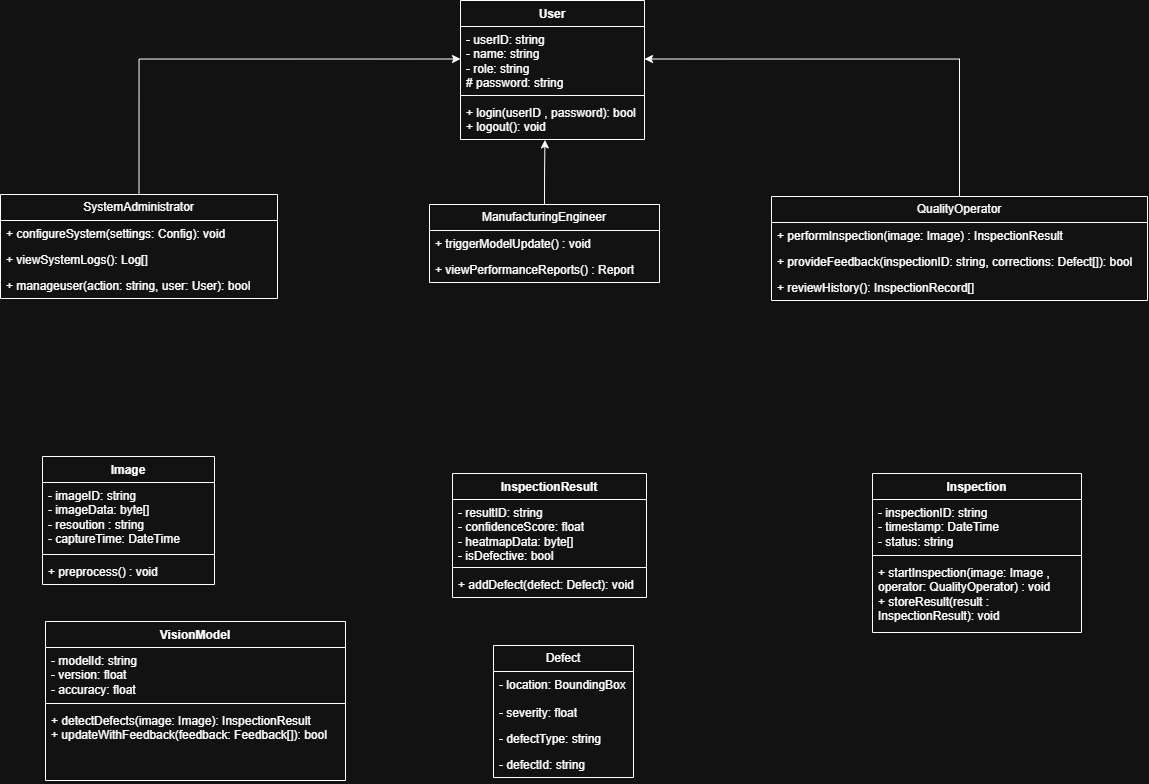

The diagram above was exported from draw.io. Its source (the exported page's mxGraphModel, read from the mxfile embedded in the PNG):
<mxGraphModel dx="1226" dy="620" grid="0" gridSize="10" guides="1" tooltips="1" connect="1" arrows="1" fold="1" page="1" pageScale="1" pageWidth="827" pageHeight="1169" math="0" shadow="0">
  <root>
    <mxCell id="0" />
    <mxCell id="1" parent="0" />
    <mxCell id="1A4a5eJqCfaTBgQY5P1Y-5" parent="1" style="swimlane;fontStyle=1;align=center;verticalAlign=top;childLayout=stackLayout;horizontal=1;startSize=26;horizontalStack=0;resizeParent=1;resizeParentMax=0;resizeLast=0;collapsible=1;marginBottom=0;whiteSpace=wrap;html=1;" value="User" vertex="1">
      <mxGeometry height="139" width="184" x="473" y="5" as="geometry" />
    </mxCell>
    <mxCell id="1A4a5eJqCfaTBgQY5P1Y-6" parent="1A4a5eJqCfaTBgQY5P1Y-5" style="text;strokeColor=none;fillColor=none;align=left;verticalAlign=top;spacingLeft=4;spacingRight=4;overflow=hidden;rotatable=0;points=[[0,0.5],[1,0.5]];portConstraint=eastwest;whiteSpace=wrap;html=1;" value="- userID: string&lt;div&gt;- name: string&lt;/div&gt;&lt;div&gt;- role: string&lt;/div&gt;&lt;div&gt;# password: string&lt;/div&gt;&lt;div&gt;&lt;br&gt;&lt;/div&gt;" vertex="1">
      <mxGeometry height="65" width="184" y="26" as="geometry" />
    </mxCell>
    <mxCell id="1A4a5eJqCfaTBgQY5P1Y-7" parent="1A4a5eJqCfaTBgQY5P1Y-5" style="line;strokeWidth=1;fillColor=none;align=left;verticalAlign=middle;spacingTop=-1;spacingLeft=3;spacingRight=3;rotatable=0;labelPosition=right;points=[];portConstraint=eastwest;strokeColor=inherit;" value="" vertex="1">
      <mxGeometry height="8" width="184" y="91" as="geometry" />
    </mxCell>
    <mxCell id="1A4a5eJqCfaTBgQY5P1Y-8" parent="1A4a5eJqCfaTBgQY5P1Y-5" style="text;strokeColor=none;fillColor=none;align=left;verticalAlign=top;spacingLeft=4;spacingRight=4;overflow=hidden;rotatable=0;points=[[0,0.5],[1,0.5]];portConstraint=eastwest;whiteSpace=wrap;html=1;" value="+ login(userID , password): bool&lt;div&gt;+ logout(): void&lt;/div&gt;" vertex="1">
      <mxGeometry height="40" width="184" y="99" as="geometry" />
    </mxCell>
    <mxCell id="09yHLe-EJ1igrbopvgxg-1" parent="1" style="swimlane;fontStyle=1;align=center;verticalAlign=top;childLayout=stackLayout;horizontal=1;startSize=26;horizontalStack=0;resizeParent=1;resizeParentMax=0;resizeLast=0;collapsible=1;marginBottom=0;whiteSpace=wrap;html=1;" value="Inspection" vertex="1">
      <mxGeometry height="159" width="209" x="885" y="478" as="geometry" />
    </mxCell>
    <mxCell id="09yHLe-EJ1igrbopvgxg-2" parent="09yHLe-EJ1igrbopvgxg-1" style="text;strokeColor=none;fillColor=none;align=left;verticalAlign=top;spacingLeft=4;spacingRight=4;overflow=hidden;rotatable=0;points=[[0,0.5],[1,0.5]];portConstraint=eastwest;whiteSpace=wrap;html=1;" value="- inspectionID: string&lt;div&gt;- timestamp: DateTime&lt;/div&gt;&lt;div&gt;- status: string&lt;/div&gt;" vertex="1">
      <mxGeometry height="52" width="209" y="26" as="geometry" />
    </mxCell>
    <mxCell id="09yHLe-EJ1igrbopvgxg-3" parent="09yHLe-EJ1igrbopvgxg-1" style="line;strokeWidth=1;fillColor=none;align=left;verticalAlign=middle;spacingTop=-1;spacingLeft=3;spacingRight=3;rotatable=0;labelPosition=right;points=[];portConstraint=eastwest;strokeColor=inherit;" value="" vertex="1">
      <mxGeometry height="8" width="209" y="78" as="geometry" />
    </mxCell>
    <mxCell id="09yHLe-EJ1igrbopvgxg-4" parent="09yHLe-EJ1igrbopvgxg-1" style="text;strokeColor=none;fillColor=none;align=left;verticalAlign=top;spacingLeft=4;spacingRight=4;overflow=hidden;rotatable=0;points=[[0,0.5],[1,0.5]];portConstraint=eastwest;whiteSpace=wrap;html=1;" value="+ startInspection(image: Image , operator: QualityOperator) : void&lt;div&gt;+ storeResult(result : InspectionResult): void&lt;/div&gt;" vertex="1">
      <mxGeometry height="73" width="209" y="86" as="geometry" />
    </mxCell>
    <mxCell id="09yHLe-EJ1igrbopvgxg-19" edge="1" parent="1" source="-bRj2kDjI3Va3_mFKH7a-13" style="edgeStyle=orthogonalEdgeStyle;rounded=0;orthogonalLoop=1;jettySize=auto;html=1;exitX=0.5;exitY=0;exitDx=0;exitDy=0;entryX=1;entryY=0.5;entryDx=0;entryDy=0;" target="1A4a5eJqCfaTBgQY5P1Y-6">
      <mxGeometry relative="1" as="geometry" />
    </mxCell>
    <mxCell id="-bRj2kDjI3Va3_mFKH7a-13" parent="1" style="swimlane;fontStyle=0;childLayout=stackLayout;horizontal=1;startSize=26;fillColor=none;horizontalStack=0;resizeParent=1;resizeParentMax=0;resizeLast=0;collapsible=1;marginBottom=0;whiteSpace=wrap;html=1;" value="QualityOperator" vertex="1">
      <mxGeometry height="104" width="376" x="784" y="201" as="geometry" />
    </mxCell>
    <mxCell id="-bRj2kDjI3Va3_mFKH7a-14" parent="-bRj2kDjI3Va3_mFKH7a-13" style="text;strokeColor=none;fillColor=none;align=left;verticalAlign=top;spacingLeft=4;spacingRight=4;overflow=hidden;rotatable=0;points=[[0,0.5],[1,0.5]];portConstraint=eastwest;whiteSpace=wrap;html=1;" value="+ performInspection(image: Image) : InspectionResult" vertex="1">
      <mxGeometry height="26" width="376" y="26" as="geometry" />
    </mxCell>
    <mxCell id="-bRj2kDjI3Va3_mFKH7a-15" parent="-bRj2kDjI3Va3_mFKH7a-13" style="text;strokeColor=none;fillColor=none;align=left;verticalAlign=top;spacingLeft=4;spacingRight=4;overflow=hidden;rotatable=0;points=[[0,0.5],[1,0.5]];portConstraint=eastwest;whiteSpace=wrap;html=1;" value="+ provideFeedback(inspectionID: string, corrections: Defect[]): bool" vertex="1">
      <mxGeometry height="26" width="376" y="52" as="geometry" />
    </mxCell>
    <mxCell id="-bRj2kDjI3Va3_mFKH7a-16" parent="-bRj2kDjI3Va3_mFKH7a-13" style="text;strokeColor=none;fillColor=none;align=left;verticalAlign=top;spacingLeft=4;spacingRight=4;overflow=hidden;rotatable=0;points=[[0,0.5],[1,0.5]];portConstraint=eastwest;whiteSpace=wrap;html=1;" value="+ reviewHistory(): InspectionRecord[]" vertex="1">
      <mxGeometry height="26" width="376" y="78" as="geometry" />
    </mxCell>
    <mxCell id="-bRj2kDjI3Va3_mFKH7a-17" parent="1" style="swimlane;fontStyle=0;childLayout=stackLayout;horizontal=1;startSize=26;fillColor=none;horizontalStack=0;resizeParent=1;resizeParentMax=0;resizeLast=0;collapsible=1;marginBottom=0;whiteSpace=wrap;html=1;" value="ManufacturingEngineer" vertex="1">
      <mxGeometry height="78" width="230" x="442" y="209" as="geometry" />
    </mxCell>
    <mxCell id="-bRj2kDjI3Va3_mFKH7a-18" parent="-bRj2kDjI3Va3_mFKH7a-17" style="text;strokeColor=none;fillColor=none;align=left;verticalAlign=top;spacingLeft=4;spacingRight=4;overflow=hidden;rotatable=0;points=[[0,0.5],[1,0.5]];portConstraint=eastwest;whiteSpace=wrap;html=1;" value="+ triggerModelUpdate() : void" vertex="1">
      <mxGeometry height="26" width="230" y="26" as="geometry" />
    </mxCell>
    <mxCell id="-bRj2kDjI3Va3_mFKH7a-19" parent="-bRj2kDjI3Va3_mFKH7a-17" style="text;strokeColor=none;fillColor=none;align=left;verticalAlign=top;spacingLeft=4;spacingRight=4;overflow=hidden;rotatable=0;points=[[0,0.5],[1,0.5]];portConstraint=eastwest;whiteSpace=wrap;html=1;" value="+ viewPerformanceReports() : Report" vertex="1">
      <mxGeometry height="26" width="230" y="52" as="geometry" />
    </mxCell>
    <mxCell id="09yHLe-EJ1igrbopvgxg-5" parent="1" style="swimlane;fontStyle=1;align=center;verticalAlign=top;childLayout=stackLayout;horizontal=1;startSize=26;horizontalStack=0;resizeParent=1;resizeParentMax=0;resizeLast=0;collapsible=1;marginBottom=0;whiteSpace=wrap;html=1;" value="Image" vertex="1">
      <mxGeometry height="128" width="172" x="55" y="461" as="geometry" />
    </mxCell>
    <mxCell id="09yHLe-EJ1igrbopvgxg-6" parent="09yHLe-EJ1igrbopvgxg-5" style="text;strokeColor=none;fillColor=none;align=left;verticalAlign=top;spacingLeft=4;spacingRight=4;overflow=hidden;rotatable=0;points=[[0,0.5],[1,0.5]];portConstraint=eastwest;whiteSpace=wrap;html=1;" value="- imageID: string&lt;div&gt;- imageData: byte[]&lt;/div&gt;&lt;div&gt;- resoution : string&lt;/div&gt;&lt;div&gt;- captureTime: DateTime&lt;/div&gt;" vertex="1">
      <mxGeometry height="68" width="172" y="26" as="geometry" />
    </mxCell>
    <mxCell id="09yHLe-EJ1igrbopvgxg-7" parent="09yHLe-EJ1igrbopvgxg-5" style="line;strokeWidth=1;fillColor=none;align=left;verticalAlign=middle;spacingTop=-1;spacingLeft=3;spacingRight=3;rotatable=0;labelPosition=right;points=[];portConstraint=eastwest;strokeColor=inherit;" value="" vertex="1">
      <mxGeometry height="8" width="172" y="94" as="geometry" />
    </mxCell>
    <mxCell id="09yHLe-EJ1igrbopvgxg-8" parent="09yHLe-EJ1igrbopvgxg-5" style="text;strokeColor=none;fillColor=none;align=left;verticalAlign=top;spacingLeft=4;spacingRight=4;overflow=hidden;rotatable=0;points=[[0,0.5],[1,0.5]];portConstraint=eastwest;whiteSpace=wrap;html=1;" value="+ preprocess() : void" vertex="1">
      <mxGeometry height="26" width="172" y="102" as="geometry" />
    </mxCell>
    <mxCell id="09yHLe-EJ1igrbopvgxg-18" edge="1" parent="1" source="-bRj2kDjI3Va3_mFKH7a-21" style="edgeStyle=orthogonalEdgeStyle;rounded=0;orthogonalLoop=1;jettySize=auto;html=1;exitX=0.5;exitY=0;exitDx=0;exitDy=0;entryX=0;entryY=0.5;entryDx=0;entryDy=0;" target="1A4a5eJqCfaTBgQY5P1Y-6">
      <mxGeometry relative="1" as="geometry" />
    </mxCell>
    <mxCell id="-bRj2kDjI3Va3_mFKH7a-21" parent="1" style="swimlane;fontStyle=0;childLayout=stackLayout;horizontal=1;startSize=26;fillColor=none;horizontalStack=0;resizeParent=1;resizeParentMax=0;resizeLast=0;collapsible=1;marginBottom=0;whiteSpace=wrap;html=1;" value="SystemAdministrator" vertex="1">
      <mxGeometry height="104" width="277" x="13" y="199" as="geometry" />
    </mxCell>
    <mxCell id="-bRj2kDjI3Va3_mFKH7a-22" parent="-bRj2kDjI3Va3_mFKH7a-21" style="text;strokeColor=none;fillColor=none;align=left;verticalAlign=top;spacingLeft=4;spacingRight=4;overflow=hidden;rotatable=0;points=[[0,0.5],[1,0.5]];portConstraint=eastwest;whiteSpace=wrap;html=1;" value="+ configureSystem(settings: Config): void&lt;span style=&quot;white-space: pre;&quot;&gt;&#09;&lt;/span&gt;" vertex="1">
      <mxGeometry height="26" width="277" y="26" as="geometry" />
    </mxCell>
    <mxCell id="-bRj2kDjI3Va3_mFKH7a-23" parent="-bRj2kDjI3Va3_mFKH7a-21" style="text;strokeColor=none;fillColor=none;align=left;verticalAlign=top;spacingLeft=4;spacingRight=4;overflow=hidden;rotatable=0;points=[[0,0.5],[1,0.5]];portConstraint=eastwest;whiteSpace=wrap;html=1;" value="+ viewSystemLogs(): Log[]" vertex="1">
      <mxGeometry height="26" width="277" y="52" as="geometry" />
    </mxCell>
    <mxCell id="-bRj2kDjI3Va3_mFKH7a-24" parent="-bRj2kDjI3Va3_mFKH7a-21" style="text;strokeColor=none;fillColor=none;align=left;verticalAlign=top;spacingLeft=4;spacingRight=4;overflow=hidden;rotatable=0;points=[[0,0.5],[1,0.5]];portConstraint=eastwest;whiteSpace=wrap;html=1;" value="+ manageuser(action: string, user: User): bool" vertex="1">
      <mxGeometry height="26" width="277" y="78" as="geometry" />
    </mxCell>
    <mxCell id="-bRj2kDjI3Va3_mFKH7a-25" parent="1" style="swimlane;fontStyle=1;align=center;verticalAlign=top;childLayout=stackLayout;horizontal=1;startSize=26;horizontalStack=0;resizeParent=1;resizeParentMax=0;resizeLast=0;collapsible=1;marginBottom=0;whiteSpace=wrap;html=1;" value="VisionModel" vertex="1">
      <mxGeometry height="159" width="300" x="58" y="626" as="geometry" />
    </mxCell>
    <mxCell id="-bRj2kDjI3Va3_mFKH7a-26" parent="-bRj2kDjI3Va3_mFKH7a-25" style="text;strokeColor=none;fillColor=none;align=left;verticalAlign=top;spacingLeft=4;spacingRight=4;overflow=hidden;rotatable=0;points=[[0,0.5],[1,0.5]];portConstraint=eastwest;whiteSpace=wrap;html=1;" value="- modelId: string&lt;div&gt;- version: float&lt;/div&gt;&lt;div&gt;- accuracy: float&lt;/div&gt;" vertex="1">
      <mxGeometry height="52" width="300" y="26" as="geometry" />
    </mxCell>
    <mxCell id="-bRj2kDjI3Va3_mFKH7a-27" parent="-bRj2kDjI3Va3_mFKH7a-25" style="line;strokeWidth=1;fillColor=none;align=left;verticalAlign=middle;spacingTop=-1;spacingLeft=3;spacingRight=3;rotatable=0;labelPosition=right;points=[];portConstraint=eastwest;strokeColor=inherit;" value="" vertex="1">
      <mxGeometry height="8" width="300" y="78" as="geometry" />
    </mxCell>
    <mxCell id="-bRj2kDjI3Va3_mFKH7a-28" parent="-bRj2kDjI3Va3_mFKH7a-25" style="text;strokeColor=none;fillColor=none;align=left;verticalAlign=top;spacingLeft=4;spacingRight=4;overflow=hidden;rotatable=0;points=[[0,0.5],[1,0.5]];portConstraint=eastwest;whiteSpace=wrap;html=1;" value="+ detectDefects(image: Image): InspectionResult&lt;div&gt;+ updateWithFeedback(feedback: Feedback[]): bool&lt;/div&gt;" vertex="1">
      <mxGeometry height="73" width="300" y="86" as="geometry" />
    </mxCell>
    <mxCell id="09yHLe-EJ1igrbopvgxg-9" parent="1" style="swimlane;fontStyle=1;align=center;verticalAlign=top;childLayout=stackLayout;horizontal=1;startSize=26;horizontalStack=0;resizeParent=1;resizeParentMax=0;resizeLast=0;collapsible=1;marginBottom=0;whiteSpace=wrap;html=1;" value="InspectionResult" vertex="1">
      <mxGeometry height="124" width="194" x="465" y="478" as="geometry" />
    </mxCell>
    <mxCell id="09yHLe-EJ1igrbopvgxg-10" parent="09yHLe-EJ1igrbopvgxg-9" style="text;strokeColor=none;fillColor=none;align=left;verticalAlign=top;spacingLeft=4;spacingRight=4;overflow=hidden;rotatable=0;points=[[0,0.5],[1,0.5]];portConstraint=eastwest;whiteSpace=wrap;html=1;" value="- resultID: string&lt;div&gt;- confidenceScore: float&lt;/div&gt;&lt;div&gt;- heatmapData: byte[]&lt;/div&gt;&lt;div&gt;- isDefective: bool&lt;/div&gt;" vertex="1">
      <mxGeometry height="64" width="194" y="26" as="geometry" />
    </mxCell>
    <mxCell id="09yHLe-EJ1igrbopvgxg-11" parent="09yHLe-EJ1igrbopvgxg-9" style="line;strokeWidth=1;fillColor=none;align=left;verticalAlign=middle;spacingTop=-1;spacingLeft=3;spacingRight=3;rotatable=0;labelPosition=right;points=[];portConstraint=eastwest;strokeColor=inherit;" value="" vertex="1">
      <mxGeometry height="8" width="194" y="90" as="geometry" />
    </mxCell>
    <mxCell id="09yHLe-EJ1igrbopvgxg-12" parent="09yHLe-EJ1igrbopvgxg-9" style="text;strokeColor=none;fillColor=none;align=left;verticalAlign=top;spacingLeft=4;spacingRight=4;overflow=hidden;rotatable=0;points=[[0,0.5],[1,0.5]];portConstraint=eastwest;whiteSpace=wrap;html=1;" value="+ addDefect(defect: Defect): void" vertex="1">
      <mxGeometry height="26" width="194" y="98" as="geometry" />
    </mxCell>
    <mxCell id="09yHLe-EJ1igrbopvgxg-13" parent="1" style="swimlane;fontStyle=0;childLayout=stackLayout;horizontal=1;startSize=26;fillColor=none;horizontalStack=0;resizeParent=1;resizeParentMax=0;resizeLast=0;collapsible=1;marginBottom=0;whiteSpace=wrap;html=1;" value="Defect" vertex="1">
      <mxGeometry height="132" width="140" x="506" y="650" as="geometry" />
    </mxCell>
    <mxCell id="09yHLe-EJ1igrbopvgxg-16" parent="09yHLe-EJ1igrbopvgxg-13" style="text;strokeColor=none;fillColor=none;align=left;verticalAlign=top;spacingLeft=4;spacingRight=4;overflow=hidden;rotatable=0;points=[[0,0.5],[1,0.5]];portConstraint=eastwest;whiteSpace=wrap;html=1;" value="&lt;div&gt;- location: BoundingBox&lt;span style=&quot;color: rgba(0, 0, 0, 0); font-family: monospace; font-size: 0px; text-wrap-mode: nowrap; background-color: transparent;&quot;&gt;%3CmxGraphModel%3E%3Croot%3E%3CmxCell%20id%3D%220%22%2F%3E%3CmxCell%20id%3D%221%22%20parent%3D%220%22%2F%3E%3CmxCell%20id%3D%222%22%20parent%3D%221%22%20style%3D%22swimlane%3BfontStyle%3D1%3Balign%3Dcenter%3BverticalAlign%3Dtop%3BchildLayout%3DstackLayout%3Bhorizontal%3D1%3BstartSize%3D26%3BhorizontalStack%3D0%3BresizeParent%3D1%3BresizeParentMax%3D0%3BresizeLast%3D0%3Bcollapsible%3D1%3BmarginBottom%3D0%3BwhiteSpace%3Dwrap%3Bhtml%3D1%3B%22%20value%3D%22VisionModel%22%20vertex%3D%221%22%3E%3CmxGeometry%20height%3D%22159%22%20width%3D%22300%22%20x%3D%2258%22%20y%3D%22626%22%20as%3D%22geometry%22%2F%3E%3C%2FmxCell%3E%3CmxCell%20id%3D%223%22%20parent%3D%222%22%20style%3D%22text%3BstrokeColor%3Dnone%3BfillColor%3Dnone%3Balign%3Dleft%3BverticalAlign%3Dtop%3BspacingLeft%3D4%3BspacingRight%3D4%3Boverflow%3Dhidden%3Brotatable%3D0%3Bpoints%3D%5B%5B0%2C0.5%5D%2C%5B1%2C0.5%5D%5D%3BportConstraint%3Deastwest%3BwhiteSpace%3Dwrap%3Bhtml%3D1%3B%22%20value%3D%22-%20modelId%3A%20string%26lt%3Bdiv%26gt%3B-%20version%3A%20float%26lt%3B%2Fdiv%26gt%3B%26lt%3Bdiv%26gt%3B-%20accuracy%3A%20float%26lt%3B%2Fdiv%26gt%3B%22%20vertex%3D%221%22%3E%3CmxGeometry%20height%3D%2252%22%20width%3D%22300%22%20y%3D%2226%22%20as%3D%22geometry%22%2F%3E%3C%2FmxCell%3E%3CmxCell%20id%3D%224%22%20parent%3D%222%22%20style%3D%22line%3BstrokeWidth%3D1%3BfillColor%3Dnone%3Balign%3Dleft%3BverticalAlign%3Dmiddle%3BspacingTop%3D-1%3BspacingLeft%3D3%3BspacingRight%3D3%3Brotatable%3D0%3BlabelPosition%3Dright%3Bpoints%3D%5B%5D%3BportConstraint%3Deastwest%3BstrokeColor%3Dinherit%3B%22%20value%3D%22%22%20vertex%3D%221%22%3E%3CmxGeometry%20height%3D%228%22%20width%3D%22300%22%20y%3D%2278%22%20as%3D%22geometry%22%2F%3E%3C%2FmxCell%3E%3CmxCell%20id%3D%225%22%20parent%3D%222%22%20style%3D%22text%3BstrokeColor%3Dnone%3BfillColor%3Dnone%3Balign%3Dleft%3BverticalAlign%3Dtop%3BspacingLeft%3D4%3BspacingRight%3D4%3Boverflow%3Dhidden%3Brotatable%3D0%3Bpoints%3D%5B%5B0%2C0.5%5D%2C%5B1%2C0.5%5D%5D%3BportConstraint%3Deastwest%3BwhiteSpace%3Dwrap%3Bhtml%3D1%3B%22%20value%3D%22%2B%20detectDefects(image%3A%20Image)%3A%20InspectionResult%26lt%3Bdiv%26gt%3B%2B%20updateWithFeedback(feedback%3A%20Feedback%5B%5D)%3A%20bool%26lt%3B%2Fdiv%26gt%3B%22%20vertex%3D%221%22%3E%3CmxGeometry%20height%3D%2273%22%20width%3D%22300%22%20y%3D%2286%22%20as%3D%22geometry%22%2F%3E%3C%2FmxCell%3E%3C%2Froot%3E%3C%2FmxGraphModel%3E&lt;/span&gt;&lt;/div&gt;" vertex="1">
      <mxGeometry height="28" width="140" y="26" as="geometry" />
    </mxCell>
    <mxCell id="-bRj2kDjI3Va3_mFKH7a-43" parent="09yHLe-EJ1igrbopvgxg-13" style="text;strokeColor=none;fillColor=none;align=left;verticalAlign=top;spacingLeft=4;spacingRight=4;overflow=hidden;rotatable=0;points=[[0,0.5],[1,0.5]];portConstraint=eastwest;whiteSpace=wrap;html=1;" value="&lt;div&gt;- severity: float&lt;/div&gt;" vertex="1">
      <mxGeometry height="26" width="140" y="54" as="geometry" />
    </mxCell>
    <mxCell id="09yHLe-EJ1igrbopvgxg-15" parent="09yHLe-EJ1igrbopvgxg-13" style="text;strokeColor=none;fillColor=none;align=left;verticalAlign=top;spacingLeft=4;spacingRight=4;overflow=hidden;rotatable=0;points=[[0,0.5],[1,0.5]];portConstraint=eastwest;whiteSpace=wrap;html=1;" value="- defectType: string&lt;div&gt;&lt;br&gt;&lt;/div&gt;" vertex="1">
      <mxGeometry height="26" width="140" y="80" as="geometry" />
    </mxCell>
    <mxCell id="09yHLe-EJ1igrbopvgxg-14" parent="09yHLe-EJ1igrbopvgxg-13" style="text;strokeColor=none;fillColor=none;align=left;verticalAlign=top;spacingLeft=4;spacingRight=4;overflow=hidden;rotatable=0;points=[[0,0.5],[1,0.5]];portConstraint=eastwest;whiteSpace=wrap;html=1;" value="- defectId: string&lt;div&gt;&lt;br&gt;&lt;/div&gt;" vertex="1">
      <mxGeometry height="26" width="140" y="106" as="geometry" />
    </mxCell>
    <mxCell id="-bRj2kDjI3Va3_mFKH7a-44" edge="1" parent="1" source="-bRj2kDjI3Va3_mFKH7a-17" style="edgeStyle=orthogonalEdgeStyle;rounded=0;orthogonalLoop=1;jettySize=auto;html=1;exitX=0.5;exitY=0;exitDx=0;exitDy=0;entryX=0.459;entryY=1.01;entryDx=0;entryDy=0;entryPerimeter=0;" target="1A4a5eJqCfaTBgQY5P1Y-8">
      <mxGeometry relative="1" as="geometry" />
    </mxCell>
  </root>
</mxGraphModel>